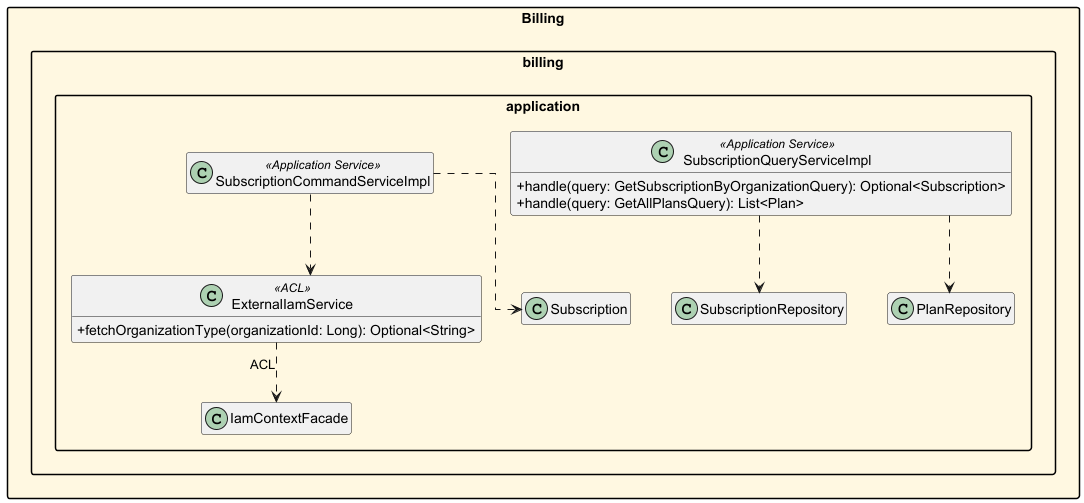

The diagram above was rendered by PlantUML. Its source (embedded in the PNG):
@startuml Reliant_Billing_Application
skinparam packageStyle rectangle
skinparam classAttributeIconSize 0
skinparam linetype ortho
skinparam nodesep 40
skinparam ranksep 60
hide empty members


package "Billing" #FFF8E1 {

    package "billing.application" {
        class "ExternalIamService" as bilExtIam <<ACL>> {
            + fetchOrganizationType(organizationId: Long): Optional<String>
        }
        class SubscriptionQueryServiceImpl <<Application Service>> {
            + handle(query: GetSubscriptionByOrganizationQuery): Optional<Subscription>
            + handle(query: GetAllPlansQuery): List<Plan>
        }
        SubscriptionQueryServiceImpl ..> SubscriptionRepository
        SubscriptionQueryServiceImpl ..> PlanRepository
        class SubscriptionCommandServiceImpl <<Application Service>>
        SubscriptionCommandServiceImpl ..> bilExtIam
        SubscriptionCommandServiceImpl ..> Subscription
        bilExtIam ..> IamContextFacade : «ACL»
    }

}


@enduml